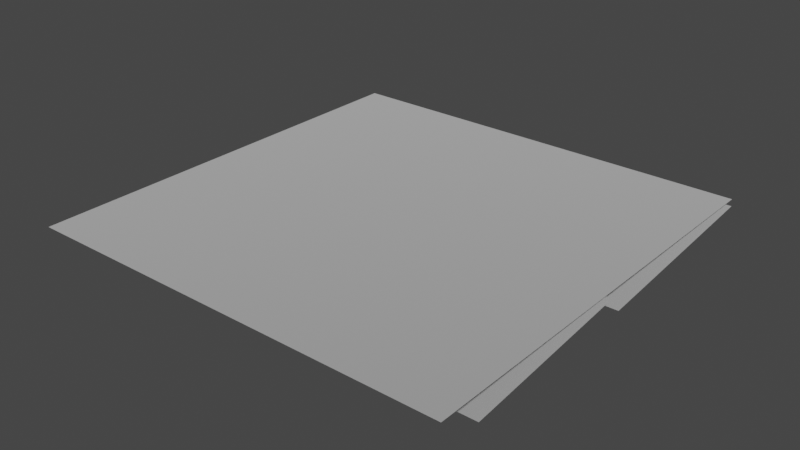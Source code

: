 # Source: spike_panel_2x2_.blend  (saved by Blender 3.4.6; exported with 4.5.12 LTS)
import bpy
from mathutils import Matrix  # noqa: F401  (used for matrix-valued properties, if any)

bpy.ops.wm.read_factory_settings(use_empty=True)
scene = bpy.context.scene
scene.name = 'Scene'

# ---- collections
col_collection = bpy.data.collections.new('Collection'); scene.collection.children.link(col_collection)

# ---- materials (node trees are filled in below, after node groups)
mat_dummymtl_rsrc_world_dynamic_traps_n_hazards_tiles_spike_panel_2 = bpy.data.materials.new('dummymtl-rsrc.world.dynamic.traps_n_hazards.tiles.spike_panel_2')
mat_dummymtl_rsrc_world_dynamic_traps_n_hazards_tiles_spike_panel_2.use_backface_culling = True
mat_dummymtl_rsrc_world_dynamic_traps_n_hazards_tiles_spike_panel_2.use_transparent_shadow = False

# ---- material node trees
mat_dummymtl_rsrc_world_dynamic_traps_n_hazards_tiles_spike_panel_2.use_nodes = True; mat_dummymtl_rsrc_world_dynamic_traps_n_hazards_tiles_spike_panel_2.node_tree.nodes.clear()
_N = mat_dummymtl_rsrc_world_dynamic_traps_n_hazards_tiles_spike_panel_2.node_tree.nodes; _L = mat_dummymtl_rsrc_world_dynamic_traps_n_hazards_tiles_spike_panel_2.node_tree.links
n0 = _N.new('ShaderNodeBsdfPrincipled'); n0.name = 'Principled BSDF'; n0.location = (10, 300)
n0.distribution = 'GGX'
n0.subsurface_method = 'RANDOM_WALK_SKIN'
n0.inputs[0].default_value = (1.0, 1.0, 1.0, 1.0)
n0.inputs[1].default_value = 1.0
n0.inputs[2].default_value = 1.0
n0.inputs[27].default_value = (0.0, 0.0, 0.0, 1.0)
n0.inputs[28].default_value = 1.0
n1 = _N.new('ShaderNodeOutputMaterial'); n1.name = 'Material Output'; n1.location = (320, 270)
_L.new(n0.outputs[0], n1.inputs[0])
n1.is_active_output = True

# ---- world
world_world = bpy.data.worlds.new('World'); scene.world = world_world
world_world.use_nodes = True; world_world.node_tree.nodes.clear()
_N = world_world.node_tree.nodes; _L = world_world.node_tree.links
n0 = _N.new('ShaderNodeOutputWorld'); n0.name = 'World Output'; n0.location = (300, 300)
n1 = _N.new('ShaderNodeBackground'); n1.name = 'Background'; n1.location = (10, 300)
n1.inputs[0].default_value = (0.05088, 0.05088, 0.05088, 1.0)
_L.new(n1.outputs[0], n0.inputs[0])
n0.is_active_output = True
world_world.color = (0.05088, 0.05088, 0.05088)
world_world.use_sun_shadow = False
world_world.sun_shadow_jitter_overblur = 0.0

# ---- meshes
me_rsrc_world_dynamic_traps_n_hazards_tiles_spike_panel_2x2_mesh_0 = bpy.data.meshes.new('rsrc.world.dynamic.traps_n_hazards.tiles.spike_panel_2x2-Mesh[0')
me_rsrc_world_dynamic_traps_n_hazards_tiles_spike_panel_2x2_mesh_0.from_pydata([(-0.004, 0.0, -0.004), (1.0, 0.0, -0.004), (2.004, 0.0, -0.004), (-0.004, 0.0, 2.004), (-0.004, 0.0, 1.0), (1.0, 0.0, 2.004), (1.0, 0.0, 1.0), (2.004, 0.0, 2.004), (2.004, 0.0, 1.0)], [], [(4, 0, 6), (1, 6, 0), (6, 1, 8), (2, 8, 1), (3, 4, 5), (6, 5, 4), (5, 6, 7), (8, 7, 6)])
_uv = me_rsrc_world_dynamic_traps_n_hazards_tiles_spike_panel_2x2_mesh_0.uv_layers.new(name='UVMap')
_uv.uv.foreach_set('vector', [0.0, 0.934, 0.0, 0.0003334, 0.92, 0.934, 0.92, 0.0003334, 0.92, 0.934, 0.0, 0.0003334, 0.08, 0.934, 0.08, 0.0003334, 1.0, 0.934, 1.0, 0.0003334, 1.0, 0.934, 0.08, 0.0003334, 0.0, 1.0, 0.0, 0.174, 0.92, 1.0, 0.92, 0.174, 0.92, 1.0, 0.0, 0.174, 0.08, 1.0, 0.08, 0.174, 1.0, 1.0, 1.0, 0.174, 1.0, 1.0, 0.08, 0.174])
me_rsrc_world_dynamic_traps_n_hazards_tiles_spike_panel_2x2_mesh_0.materials.append(mat_dummymtl_rsrc_world_dynamic_traps_n_hazards_tiles_spike_panel_2)
me_rsrc_world_dynamic_traps_n_hazards_tiles_spike_panel_2x2_mesh_0.update()
me_rsrc_world_dynamic_traps_n_hazards_tiles_spike_panel_2x2_mesh_0.normals_split_custom_set([tuple(v) for v in zip(*[iter([0.0, -1.0, 0.0, 0.0, -1.0, 0.0, 0.0, -1.0, 0.0, 0.0, -1.0, 0.0, 0.0, -1.0, 0.0, 0.0, -1.0, 0.0, 0.0, -1.0, 0.0, 0.0, -1.0, 0.0, 0.0, -1.0, 0.0, 0.0, -1.0, 0.0, 0.0, -1.0, 0.0, 0.0, -1.0, 0.0, 0.0, -1.0, 0.0, 0.0, -1.0, 0.0, 0.0, -1.0, 0.0, 0.0, -1.0, 0.0, 0.0, -1.0, 0.0, 0.0, -1.0, 0.0, 0.0, -1.0, 0.0, 0.0, -1.0, 0.0, 0.0, -1.0, 0.0, 0.0, -1.0, 0.0, 0.0, -1.0, 0.0, 0.0, -1.0, 0.0])] * 3)])
me_rsrc_world_dynamic_traps_n_hazards_tiles_spike_panel_2x2_mesh_1 = bpy.data.meshes.new('rsrc.world.dynamic.traps_n_hazards.tiles.spike_panel_2x2-Mesh[1')
me_rsrc_world_dynamic_traps_n_hazards_tiles_spike_panel_2x2_mesh_1.from_pydata([(2.0, 0.12, 0.2), (2.0, 0.04, 1.02), (-3.052e-07, 0.12, 0.2), (-3.052e-07, 0.04, 1.02), (2.0, 0.12, 1.08), (2.0, 0.04, 2.02), (-3.052e-07, 0.12, 1.08), (-3.052e-07, 0.04, 2.02)], [], [(0, 1, 2), (3, 2, 1), (4, 5, 6), (7, 6, 5)])
_uv = me_rsrc_world_dynamic_traps_n_hazards_tiles_spike_panel_2x2_mesh_1.uv_layers.new(name='UVMap')
_uv.uv.foreach_set('vector', [5.181, -0.07109, 5.181, 1.84, 0.808, -0.07109, 0.808, 1.84, 0.808, -0.07109, 5.181, 1.84, 5.149, 5.908, 5.149, 8.058, 0.84, 5.908, 0.84, 8.058, 0.84, 5.908, 5.149, 8.058])
me_rsrc_world_dynamic_traps_n_hazards_tiles_spike_panel_2x2_mesh_1.materials.append(mat_dummymtl_rsrc_world_dynamic_traps_n_hazards_tiles_spike_panel_2)
me_rsrc_world_dynamic_traps_n_hazards_tiles_spike_panel_2x2_mesh_1.update()
me_rsrc_world_dynamic_traps_n_hazards_tiles_spike_panel_2x2_mesh_1.normals_split_custom_set([tuple(v) for v in zip(*[iter([0.0, -0.9953, -0.0971, 0.0, -0.9953, -0.0971, 0.0, -0.9953, -0.0971, 0.0, -0.9953, -0.0971, 0.0, -0.9953, -0.0971, 0.0, -0.9953, -0.0971, 0.0, -0.9964, -0.0848, 0.0, -0.9964, -0.0848, 0.0, -0.9964, -0.0848, 0.0, -0.9964, -0.0848, 0.0, -0.9964, -0.0848, 0.0, -0.9964, -0.0848])] * 3)])

# ---- objects
ob_tiles_spike_panel_2x2_mesh_0 = bpy.data.objects.new('tiles.spike_panel_2x2-Mesh[0]', me_rsrc_world_dynamic_traps_n_hazards_tiles_spike_panel_2x2_mesh_0)
ob_tiles_spike_panel_2x2_mesh_1 = bpy.data.objects.new('tiles.spike_panel_2x2-Mesh[1]', me_rsrc_world_dynamic_traps_n_hazards_tiles_spike_panel_2x2_mesh_1)

# ---- transforms, parenting, visibility, modifiers, constraints
ob_tiles_spike_panel_2x2_mesh_0.location = (0.0, 0.0, 0.0)
ob_tiles_spike_panel_2x2_mesh_0.rotation_mode = 'QUATERNION'
ob_tiles_spike_panel_2x2_mesh_0.rotation_quaternion = (0.7071, -0.7071, -1.57e-16, -9.358e-24)
ob_tiles_spike_panel_2x2_mesh_1.location = (0.0, 0.0, 0.0)
ob_tiles_spike_panel_2x2_mesh_1.rotation_mode = 'QUATERNION'
ob_tiles_spike_panel_2x2_mesh_1.rotation_quaternion = (0.7071, -0.7071, -1.57e-16, -9.358e-24)

# ---- collection membership
scene.collection.objects.link(ob_tiles_spike_panel_2x2_mesh_0)
scene.collection.objects.link(ob_tiles_spike_panel_2x2_mesh_1)

# ---- scene / render settings (as saved in the file)
scene.frame_start = 1; scene.frame_end = 250; scene.frame_set(1)
scene.render.engine = 'BLENDER_EEVEE_NEXT'
scene.cycles.sampling_pattern = 'TABULATED_SOBOL'
scene.cycles.use_light_tree = False
scene.view_settings.view_transform = 'Filmic'
bpy.context.view_layer.update()

# ---- added for rendering (the .blend has no active camera and no usable light): camera, sun
cam_auto = bpy.data.cameras.new('AutoCamera')
cam_auto.lens = 50.0
cam_auto.sensor_width = 36.0
cam_auto.clip_end = 1000.0
ob_auto_camera = bpy.data.objects.new('AutoCamera', cam_auto)
scene.collection.objects.link(ob_auto_camera)
ob_auto_camera.location = (3.64022, -2.16027, 2.05218)
ob_auto_camera.rotation_euler = (1.09748, -7.21219e-08, 0.694738)
scene.camera = ob_auto_camera
light_auto_sun = bpy.data.lights.new('AutoSun', 'SUN')
light_auto_sun.energy = 3.0
light_auto_sun.angle = 0.0523599
ob_auto_sun = bpy.data.objects.new('AutoSun', light_auto_sun)
scene.collection.objects.link(ob_auto_sun)
ob_auto_sun.rotation_euler = (0.872665, 0.174533, 0.523599)
bpy.context.view_layer.update()
